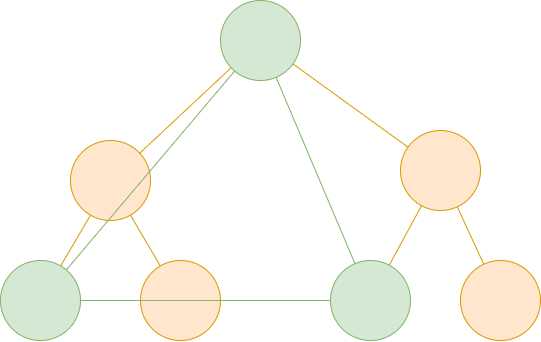

The diagram above was exported from draw.io. Its source (the exported page's mxGraphModel, read from the mxfile embedded in the PNG):
<mxGraphModel dx="844" dy="761" grid="1" gridSize="10" guides="1" tooltips="1" connect="1" arrows="1" fold="1" page="1" pageScale="1" pageWidth="850" pageHeight="1100" math="0" shadow="0">
  <root>
    <mxCell id="0" />
    <mxCell id="1" parent="0" />
    <mxCell id="12" style="edgeStyle=none;html=1;endArrow=none;endFill=0;fillColor=#ffe6cc;strokeColor=#d79b00;" edge="1" parent="1" source="2" target="5">
      <mxGeometry relative="1" as="geometry" />
    </mxCell>
    <mxCell id="17" style="edgeStyle=none;html=1;endArrow=none;endFill=0;fillColor=#ffe6cc;strokeColor=#d79b00;" edge="1" parent="1" source="2" target="7">
      <mxGeometry relative="1" as="geometry" />
    </mxCell>
    <mxCell id="2" value="" style="ellipse;whiteSpace=wrap;html=1;aspect=fixed;fillColor=#ffe6cc;strokeColor=#d79b00;" vertex="1" parent="1">
      <mxGeometry x="190" y="240" width="80" height="80" as="geometry" />
    </mxCell>
    <mxCell id="10" style="edgeStyle=none;html=1;endArrow=none;endFill=0;fillColor=#ffe6cc;strokeColor=#d79b00;" edge="1" parent="1" source="3" target="6">
      <mxGeometry relative="1" as="geometry" />
    </mxCell>
    <mxCell id="3" value="" style="ellipse;whiteSpace=wrap;html=1;aspect=fixed;fillColor=#ffe6cc;strokeColor=#d79b00;" vertex="1" parent="1">
      <mxGeometry x="520" y="230" width="80" height="80" as="geometry" />
    </mxCell>
    <mxCell id="16" style="edgeStyle=none;html=1;endArrow=none;endFill=0;fillColor=#ffe6cc;strokeColor=#d79b00;" edge="1" parent="1" source="4" target="3">
      <mxGeometry relative="1" as="geometry" />
    </mxCell>
    <mxCell id="4" value="" style="ellipse;whiteSpace=wrap;html=1;aspect=fixed;fillColor=#d5e8d4;strokeColor=#82b366;" vertex="1" parent="1">
      <mxGeometry x="450" y="360" width="80" height="80" as="geometry" />
    </mxCell>
    <mxCell id="18" style="edgeStyle=none;html=1;endArrow=none;endFill=0;fillColor=#d5e8d4;strokeColor=#82b366;" edge="1" parent="1" source="5" target="6">
      <mxGeometry relative="1" as="geometry" />
    </mxCell>
    <mxCell id="5" value="" style="ellipse;whiteSpace=wrap;html=1;aspect=fixed;fillColor=#d5e8d4;strokeColor=#82b366;" vertex="1" parent="1">
      <mxGeometry x="120" y="360" width="80" height="80" as="geometry" />
    </mxCell>
    <mxCell id="11" style="edgeStyle=none;html=1;endArrow=none;endFill=0;fillColor=#ffe6cc;strokeColor=#d79b00;" edge="1" parent="1" source="6" target="2">
      <mxGeometry relative="1" as="geometry" />
    </mxCell>
    <mxCell id="19" style="edgeStyle=none;html=1;endArrow=none;endFill=0;fillColor=#d5e8d4;strokeColor=#82b366;" edge="1" parent="1" source="6" target="4">
      <mxGeometry relative="1" as="geometry" />
    </mxCell>
    <mxCell id="6" value="" style="ellipse;whiteSpace=wrap;html=1;aspect=fixed;fillColor=#d5e8d4;strokeColor=#82b366;" vertex="1" parent="1">
      <mxGeometry x="340" y="100" width="80" height="80" as="geometry" />
    </mxCell>
    <mxCell id="7" value="" style="ellipse;whiteSpace=wrap;html=1;aspect=fixed;fillColor=#ffe6cc;strokeColor=#d79b00;" vertex="1" parent="1">
      <mxGeometry x="260" y="360" width="80" height="80" as="geometry" />
    </mxCell>
    <mxCell id="9" style="edgeStyle=none;html=1;endArrow=none;endFill=0;fillColor=#ffe6cc;strokeColor=#d79b00;" edge="1" parent="1" source="8" target="3">
      <mxGeometry relative="1" as="geometry" />
    </mxCell>
    <mxCell id="8" value="" style="ellipse;whiteSpace=wrap;html=1;aspect=fixed;fillColor=#ffe6cc;strokeColor=#d79b00;" vertex="1" parent="1">
      <mxGeometry x="580" y="360" width="80" height="80" as="geometry" />
    </mxCell>
    <mxCell id="20" style="edgeStyle=none;html=1;endArrow=none;endFill=0;fillColor=#d5e8d4;strokeColor=#82b366;" edge="1" parent="1" source="4" target="5">
      <mxGeometry relative="1" as="geometry" />
    </mxCell>
  </root>
</mxGraphModel>